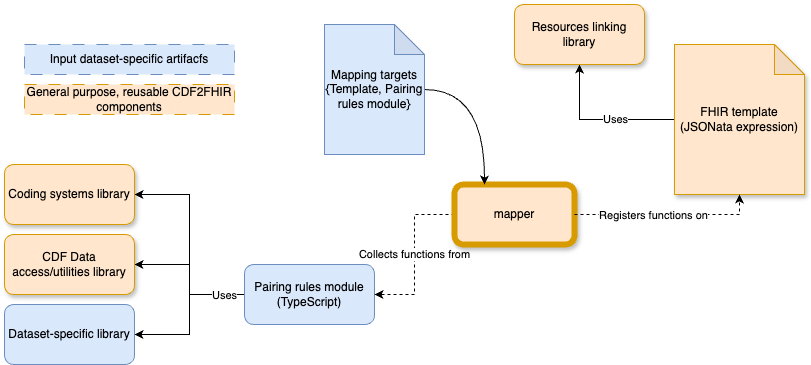

The diagram above was exported from draw.io. Its source (the exported page's mxGraphModel, read from the mxfile embedded in the PNG):
<mxGraphModel dx="2680" dy="3079" grid="1" gridSize="10" guides="1" tooltips="1" connect="1" arrows="1" fold="1" page="1" pageScale="1" pageWidth="1654" pageHeight="2336" math="0" shadow="0">
  <root>
    <mxCell id="0" />
    <mxCell id="1" parent="0" />
    <mxCell id="2" style="edgeStyle=orthogonalEdgeStyle;rounded=0;orthogonalLoop=1;jettySize=auto;html=1;entryX=0.5;entryY=1;entryDx=0;entryDy=0;" edge="1" source="4" target="5" parent="1">
      <mxGeometry relative="1" as="geometry" />
    </mxCell>
    <mxCell id="3" value="Uses" style="edgeLabel;html=1;align=center;verticalAlign=middle;resizable=0;points=[];" vertex="1" connectable="0" parent="2">
      <mxGeometry x="-0.1949" y="-1" relative="1" as="geometry">
        <mxPoint as="offset" />
      </mxGeometry>
    </mxCell>
    <mxCell id="4" value="FHIR template&lt;div&gt;(JSONata expression)&lt;/div&gt;" style="shape=note;whiteSpace=wrap;html=1;backgroundOutline=1;darkOpacity=0.05;fillColor=#ffe6cc;strokeColor=#d79b00;shadow=1;" vertex="1" parent="1">
      <mxGeometry x="520" y="740" width="130" height="150" as="geometry" />
    </mxCell>
    <mxCell id="5" value="Resources linking library" style="rounded=1;whiteSpace=wrap;html=1;fillColor=#ffe6cc;strokeColor=#d79b00;shadow=1;" vertex="1" parent="1">
      <mxGeometry x="360" y="700" width="130" height="60" as="geometry" />
    </mxCell>
    <mxCell id="6" style="edgeStyle=orthogonalEdgeStyle;rounded=0;orthogonalLoop=1;jettySize=auto;html=1;" edge="1" source="10" target="11" parent="1">
      <mxGeometry relative="1" as="geometry" />
    </mxCell>
    <mxCell id="7" style="edgeStyle=orthogonalEdgeStyle;rounded=0;orthogonalLoop=1;jettySize=auto;html=1;entryX=1;entryY=0.5;entryDx=0;entryDy=0;" edge="1" source="10" target="12" parent="1">
      <mxGeometry relative="1" as="geometry" />
    </mxCell>
    <mxCell id="8" style="edgeStyle=orthogonalEdgeStyle;rounded=0;orthogonalLoop=1;jettySize=auto;html=1;entryX=1;entryY=0.5;entryDx=0;entryDy=0;" edge="1" source="10" target="21" parent="1">
      <mxGeometry relative="1" as="geometry" />
    </mxCell>
    <mxCell id="9" value="Uses" style="edgeLabel;html=1;align=center;verticalAlign=middle;resizable=0;points=[];" vertex="1" connectable="0" parent="8">
      <mxGeometry x="-0.8004" relative="1" as="geometry">
        <mxPoint as="offset" />
      </mxGeometry>
    </mxCell>
    <mxCell id="10" value="Pairing rules module&lt;div&gt;(TypeScript)&lt;/div&gt;" style="rounded=1;whiteSpace=wrap;html=1;fillColor=#dae8fc;strokeColor=#6c8ebf;" vertex="1" parent="1">
      <mxGeometry x="90" y="960" width="130" height="60" as="geometry" />
    </mxCell>
    <mxCell id="11" value="CDF Data access/utilities library" style="rounded=1;whiteSpace=wrap;html=1;fillColor=#ffe6cc;strokeColor=#d79b00;shadow=1;" vertex="1" parent="1">
      <mxGeometry x="-150" y="930" width="130" height="60" as="geometry" />
    </mxCell>
    <mxCell id="12" value="Dataset-specific library" style="rounded=1;whiteSpace=wrap;html=1;fillColor=#dae8fc;strokeColor=#6c8ebf;" vertex="1" parent="1">
      <mxGeometry x="-150" y="1000" width="130" height="60" as="geometry" />
    </mxCell>
    <mxCell id="13" value="Collects functions from" style="edgeStyle=orthogonalEdgeStyle;rounded=0;orthogonalLoop=1;jettySize=auto;html=1;entryX=1;entryY=0.5;entryDx=0;entryDy=0;dashed=1;" edge="1" source="14" target="10" parent="1">
      <mxGeometry relative="1" as="geometry">
        <mxPoint x="360" y="990" as="targetPoint" />
      </mxGeometry>
    </mxCell>
    <mxCell id="14" value="mapper" style="rounded=1;whiteSpace=wrap;html=1;fillColor=#ffe6cc;strokeColor=#d79b00;strokeWidth=6;shadow=1;" vertex="1" parent="1">
      <mxGeometry x="300" y="880" width="120" height="60" as="geometry" />
    </mxCell>
    <mxCell id="15" style="edgeStyle=orthogonalEdgeStyle;rounded=0;orthogonalLoop=1;jettySize=auto;html=1;entryX=0.25;entryY=0;entryDx=0;entryDy=0;curved=1;" edge="1" source="16" target="14" parent="1">
      <mxGeometry relative="1" as="geometry" />
    </mxCell>
    <mxCell id="16" value="Mapping targets&lt;div&gt;{Template, Pairing rules module}&lt;/div&gt;" style="shape=note;whiteSpace=wrap;html=1;backgroundOutline=1;darkOpacity=0.05;fillColor=#dae8fc;strokeColor=#6c8ebf;" vertex="1" parent="1">
      <mxGeometry x="170" y="720" width="100" height="130" as="geometry" />
    </mxCell>
    <mxCell id="17" style="edgeStyle=orthogonalEdgeStyle;rounded=0;orthogonalLoop=1;jettySize=auto;html=1;entryX=0.5;entryY=1;entryDx=0;entryDy=0;entryPerimeter=0;dashed=1;" edge="1" source="14" target="4" parent="1">
      <mxGeometry relative="1" as="geometry" />
    </mxCell>
    <mxCell id="18" value="Registers functions on" style="edgeLabel;html=1;align=center;verticalAlign=middle;resizable=0;points=[];" vertex="1" connectable="0" parent="17">
      <mxGeometry x="-0.1579" relative="1" as="geometry">
        <mxPoint as="offset" />
      </mxGeometry>
    </mxCell>
    <mxCell id="19" value="Input dataset-specific artifacfs" style="text;html=1;align=center;verticalAlign=middle;whiteSpace=wrap;rounded=0;fillColor=#dae8fc;strokeColor=#6c8ebf;dashed=1;dashPattern=12 12;strokeWidth=1;shadow=0;" vertex="1" parent="1">
      <mxGeometry x="-130" y="740" width="210" height="30" as="geometry" />
    </mxCell>
    <mxCell id="20" value="General purpose, reusable CDF2FHIR components" style="text;html=1;align=center;verticalAlign=middle;whiteSpace=wrap;rounded=0;fillColor=#ffe6cc;strokeColor=#d79b00;dashed=1;dashPattern=12 12;strokeWidth=1;shadow=0;" vertex="1" parent="1">
      <mxGeometry x="-130" y="780" width="210" height="30" as="geometry" />
    </mxCell>
    <mxCell id="21" value="Coding systems library" style="rounded=1;whiteSpace=wrap;html=1;fillColor=#ffe6cc;strokeColor=#d79b00;shadow=1;" vertex="1" parent="1">
      <mxGeometry x="-150" y="860" width="130" height="60" as="geometry" />
    </mxCell>
  </root>
</mxGraphModel>